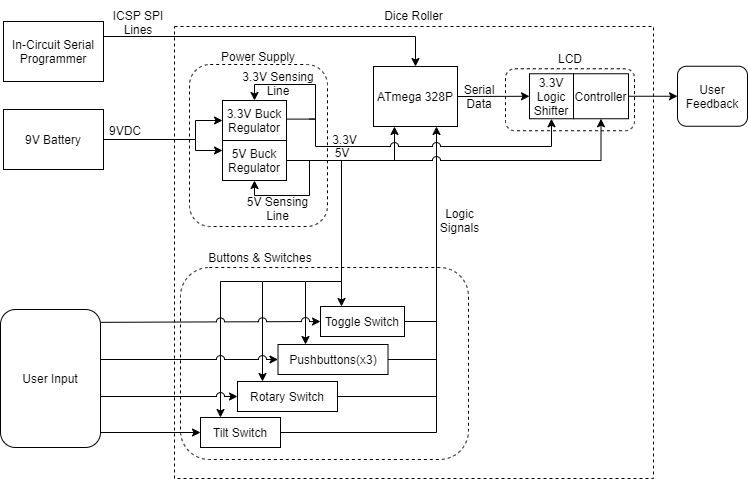

The diagram above was exported from draw.io. Its source (the exported page's mxGraphModel, read from the mxfile embedded in the PNG):
<mxGraphModel dx="1422" dy="834" grid="0" gridSize="10" guides="1" tooltips="1" connect="1" arrows="1" fold="1" page="0" pageScale="1" pageWidth="850" pageHeight="1100" math="0" shadow="0">
  <root>
    <mxCell id="0" />
    <mxCell id="1" parent="0" />
    <mxCell id="zTgTxt3tq5m9nqoCTJJP-41" value="" style="rounded=1;whiteSpace=wrap;html=1;dashed=1;fillColor=none;" vertex="1" parent="1">
      <mxGeometry x="217" y="601" width="288" height="192" as="geometry" />
    </mxCell>
    <mxCell id="zTgTxt3tq5m9nqoCTJJP-33" value="" style="rounded=1;whiteSpace=wrap;html=1;fillColor=none;dashed=1;" vertex="1" parent="1">
      <mxGeometry x="226" y="398" width="138" height="162" as="geometry" />
    </mxCell>
    <mxCell id="xb8FaLDUq3PZPZ2F9Aw6-37" value="" style="rounded=0;whiteSpace=wrap;html=1;dashed=1;fillColor=none;" parent="1" vertex="1">
      <mxGeometry x="211" y="360" width="479" height="452" as="geometry" />
    </mxCell>
    <mxCell id="xb8FaLDUq3PZPZ2F9Aw6-29" style="edgeStyle=orthogonalEdgeStyle;rounded=0;jumpStyle=arc;jumpSize=8;orthogonalLoop=1;jettySize=auto;html=1;exitX=1;exitY=0.25;exitDx=0;exitDy=0;entryX=0.5;entryY=0;entryDx=0;entryDy=0;" parent="1" source="xb8FaLDUq3PZPZ2F9Aw6-1" target="xb8FaLDUq3PZPZ2F9Aw6-9" edge="1">
      <mxGeometry relative="1" as="geometry" />
    </mxCell>
    <mxCell id="xb8FaLDUq3PZPZ2F9Aw6-1" value="In-Circuit Serial Programmer" style="rounded=0;whiteSpace=wrap;html=1;" parent="1" vertex="1">
      <mxGeometry x="40" y="355" width="100" height="60" as="geometry" />
    </mxCell>
    <mxCell id="xb8FaLDUq3PZPZ2F9Aw6-5" style="edgeStyle=orthogonalEdgeStyle;rounded=0;orthogonalLoop=1;jettySize=auto;html=1;exitX=1;exitY=0.5;exitDx=0;exitDy=0;entryX=0;entryY=0.25;entryDx=0;entryDy=0;" parent="1" source="xb8FaLDUq3PZPZ2F9Aw6-2" target="xb8FaLDUq3PZPZ2F9Aw6-3" edge="1">
      <mxGeometry relative="1" as="geometry">
        <mxPoint x="192" y="509" as="targetPoint" />
        <Array as="points">
          <mxPoint x="232" y="473" />
          <mxPoint x="232" y="484" />
        </Array>
      </mxGeometry>
    </mxCell>
    <mxCell id="xb8FaLDUq3PZPZ2F9Aw6-2" value="9V Battery" style="rounded=0;whiteSpace=wrap;html=1;" parent="1" vertex="1">
      <mxGeometry x="40" y="443" width="100" height="60" as="geometry" />
    </mxCell>
    <mxCell id="zTgTxt3tq5m9nqoCTJJP-21" style="edgeStyle=orthogonalEdgeStyle;rounded=0;jumpStyle=arc;jumpSize=8;orthogonalLoop=1;jettySize=auto;html=1;exitX=1;exitY=0.5;exitDx=0;exitDy=0;entryX=0.25;entryY=0;entryDx=0;entryDy=0;" edge="1" parent="1" source="xb8FaLDUq3PZPZ2F9Aw6-3" target="zTgTxt3tq5m9nqoCTJJP-9">
      <mxGeometry relative="1" as="geometry">
        <Array as="points">
          <mxPoint x="378" y="494" />
        </Array>
      </mxGeometry>
    </mxCell>
    <mxCell id="xb8FaLDUq3PZPZ2F9Aw6-3" value="5V Buck Regulator" style="rounded=0;whiteSpace=wrap;html=1;" parent="1" vertex="1">
      <mxGeometry x="259" y="474" width="64" height="40" as="geometry" />
    </mxCell>
    <mxCell id="xb8FaLDUq3PZPZ2F9Aw6-8" value="9VDC" style="text;html=1;strokeColor=none;fillColor=none;align=center;verticalAlign=middle;whiteSpace=wrap;rounded=0;" parent="1" vertex="1">
      <mxGeometry x="132" y="454" width="60" height="20" as="geometry" />
    </mxCell>
    <mxCell id="zTgTxt3tq5m9nqoCTJJP-16" style="edgeStyle=orthogonalEdgeStyle;rounded=0;jumpStyle=arc;jumpSize=8;orthogonalLoop=1;jettySize=auto;html=1;exitX=1;exitY=0.5;exitDx=0;exitDy=0;entryX=0;entryY=0.5;entryDx=0;entryDy=0;" edge="1" parent="1" source="xb8FaLDUq3PZPZ2F9Aw6-9" target="zTgTxt3tq5m9nqoCTJJP-15">
      <mxGeometry relative="1" as="geometry" />
    </mxCell>
    <mxCell id="xb8FaLDUq3PZPZ2F9Aw6-9" value="ATmega 328P" style="rounded=0;whiteSpace=wrap;html=1;" parent="1" vertex="1">
      <mxGeometry x="410" y="400" width="84" height="60" as="geometry" />
    </mxCell>
    <mxCell id="xb8FaLDUq3PZPZ2F9Aw6-13" value="Pushbuttons(x3)" style="rounded=0;whiteSpace=wrap;html=1;" parent="1" vertex="1">
      <mxGeometry x="314.5" y="678" width="110" height="30" as="geometry" />
    </mxCell>
    <mxCell id="xb8FaLDUq3PZPZ2F9Aw6-14" value="Rotary Switch" style="rounded=0;whiteSpace=wrap;html=1;" parent="1" vertex="1">
      <mxGeometry x="274" y="715" width="100" height="30" as="geometry" />
    </mxCell>
    <mxCell id="xb8FaLDUq3PZPZ2F9Aw6-25" style="edgeStyle=orthogonalEdgeStyle;rounded=0;jumpStyle=arc;jumpSize=10;orthogonalLoop=1;jettySize=auto;html=1;exitX=1;exitY=0.5;exitDx=0;exitDy=0;entryX=0;entryY=0.5;entryDx=0;entryDy=0;" parent="1" source="xb8FaLDUq3PZPZ2F9Aw6-20" target="xb8FaLDUq3PZPZ2F9Aw6-21" edge="1">
      <mxGeometry relative="1" as="geometry">
        <Array as="points">
          <mxPoint x="137" y="766" />
        </Array>
      </mxGeometry>
    </mxCell>
    <mxCell id="xb8FaLDUq3PZPZ2F9Aw6-20" value="User Input" style="rounded=1;whiteSpace=wrap;html=1;" parent="1" vertex="1">
      <mxGeometry x="37" y="643" width="100" height="138" as="geometry" />
    </mxCell>
    <mxCell id="xb8FaLDUq3PZPZ2F9Aw6-21" value="Tilt Switch" style="rounded=0;whiteSpace=wrap;html=1;" parent="1" vertex="1">
      <mxGeometry x="237" y="751" width="80" height="30" as="geometry" />
    </mxCell>
    <mxCell id="xb8FaLDUq3PZPZ2F9Aw6-30" value="ICSP SPI&lt;br&gt;Lines" style="text;html=1;strokeColor=none;fillColor=none;align=center;verticalAlign=middle;whiteSpace=wrap;rounded=0;" parent="1" vertex="1">
      <mxGeometry x="130" y="336" width="90" height="40" as="geometry" />
    </mxCell>
    <mxCell id="xb8FaLDUq3PZPZ2F9Aw6-36" style="edgeStyle=orthogonalEdgeStyle;rounded=0;jumpStyle=arc;jumpSize=10;orthogonalLoop=1;jettySize=auto;html=1;exitX=1;exitY=0.5;exitDx=0;exitDy=0;entryX=0;entryY=0.5;entryDx=0;entryDy=0;" parent="1" source="zTgTxt3tq5m9nqoCTJJP-14" target="xb8FaLDUq3PZPZ2F9Aw6-35" edge="1">
      <mxGeometry relative="1" as="geometry">
        <mxPoint x="672" y="434.25" as="sourcePoint" />
      </mxGeometry>
    </mxCell>
    <mxCell id="xb8FaLDUq3PZPZ2F9Aw6-34" value="Serial Data" style="text;html=1;strokeColor=none;fillColor=none;align=center;verticalAlign=middle;whiteSpace=wrap;rounded=0;" parent="1" vertex="1">
      <mxGeometry x="486" y="415" width="60" height="30" as="geometry" />
    </mxCell>
    <mxCell id="xb8FaLDUq3PZPZ2F9Aw6-35" value="User&lt;br&gt;Feedback" style="rounded=1;whiteSpace=wrap;html=1;" parent="1" vertex="1">
      <mxGeometry x="714" y="399.75" width="70" height="60" as="geometry" />
    </mxCell>
    <mxCell id="xb8FaLDUq3PZPZ2F9Aw6-38" value="Dice Roller" style="text;html=1;strokeColor=none;fillColor=none;align=center;verticalAlign=middle;whiteSpace=wrap;rounded=0;dashed=1;" parent="1" vertex="1">
      <mxGeometry x="413" y="334" width="75" height="30" as="geometry" />
    </mxCell>
    <mxCell id="zTgTxt3tq5m9nqoCTJJP-9" value="Toggle Switch" style="rounded=0;whiteSpace=wrap;html=1;" vertex="1" parent="1">
      <mxGeometry x="357" y="640" width="84" height="30" as="geometry" />
    </mxCell>
    <mxCell id="zTgTxt3tq5m9nqoCTJJP-14" value="Controller" style="rounded=0;whiteSpace=wrap;html=1;" vertex="1" parent="1">
      <mxGeometry x="610" y="407.25" width="55" height="45" as="geometry" />
    </mxCell>
    <mxCell id="zTgTxt3tq5m9nqoCTJJP-15" value="3.3V Logic Shifter" style="rounded=0;whiteSpace=wrap;html=1;" vertex="1" parent="1">
      <mxGeometry x="566" y="407.25" width="44" height="45" as="geometry" />
    </mxCell>
    <mxCell id="zTgTxt3tq5m9nqoCTJJP-17" value="3.3V Buck Regulator" style="rounded=0;whiteSpace=wrap;html=1;" vertex="1" parent="1">
      <mxGeometry x="259" y="434" width="64" height="40" as="geometry" />
    </mxCell>
    <mxCell id="zTgTxt3tq5m9nqoCTJJP-19" value="" style="endArrow=classic;html=1;rounded=0;jumpStyle=arc;jumpSize=8;edgeStyle=orthogonalEdgeStyle;exitX=1;exitY=0.5;exitDx=0;exitDy=0;entryX=0.25;entryY=1;entryDx=0;entryDy=0;" edge="1" parent="1" source="xb8FaLDUq3PZPZ2F9Aw6-3" target="xb8FaLDUq3PZPZ2F9Aw6-9">
      <mxGeometry width="50" height="50" relative="1" as="geometry">
        <mxPoint x="366" y="503" as="sourcePoint" />
        <mxPoint x="416" y="453" as="targetPoint" />
        <Array as="points">
          <mxPoint x="431" y="494" />
        </Array>
      </mxGeometry>
    </mxCell>
    <mxCell id="zTgTxt3tq5m9nqoCTJJP-22" value="" style="endArrow=classic;html=1;rounded=0;jumpStyle=arc;jumpSize=8;exitX=1;exitY=0.5;exitDx=0;exitDy=0;edgeStyle=orthogonalEdgeStyle;entryX=0.25;entryY=0;entryDx=0;entryDy=0;" edge="1" parent="1" source="xb8FaLDUq3PZPZ2F9Aw6-3" target="xb8FaLDUq3PZPZ2F9Aw6-13">
      <mxGeometry width="50" height="50" relative="1" as="geometry">
        <mxPoint x="406" y="663" as="sourcePoint" />
        <mxPoint x="456" y="613" as="targetPoint" />
        <Array as="points">
          <mxPoint x="378" y="494" />
          <mxPoint x="378" y="615" />
          <mxPoint x="342" y="615" />
        </Array>
      </mxGeometry>
    </mxCell>
    <mxCell id="zTgTxt3tq5m9nqoCTJJP-23" value="" style="endArrow=classic;html=1;rounded=0;jumpStyle=none;jumpSize=8;edgeStyle=orthogonalEdgeStyle;entryX=0.25;entryY=0;entryDx=0;entryDy=0;" edge="1" parent="1" target="xb8FaLDUq3PZPZ2F9Aw6-14">
      <mxGeometry width="50" height="50" relative="1" as="geometry">
        <mxPoint x="342" y="615" as="sourcePoint" />
        <mxPoint x="456" y="580" as="targetPoint" />
        <Array as="points">
          <mxPoint x="299" y="615" />
        </Array>
      </mxGeometry>
    </mxCell>
    <mxCell id="zTgTxt3tq5m9nqoCTJJP-24" value="" style="endArrow=classic;html=1;rounded=0;jumpStyle=none;jumpSize=8;edgeStyle=orthogonalEdgeStyle;entryX=0.25;entryY=0;entryDx=0;entryDy=0;" edge="1" parent="1" target="xb8FaLDUq3PZPZ2F9Aw6-21">
      <mxGeometry width="50" height="50" relative="1" as="geometry">
        <mxPoint x="299" y="615" as="sourcePoint" />
        <mxPoint x="456" y="580" as="targetPoint" />
        <Array as="points">
          <mxPoint x="257" y="615" />
        </Array>
      </mxGeometry>
    </mxCell>
    <mxCell id="xb8FaLDUq3PZPZ2F9Aw6-24" style="edgeStyle=orthogonalEdgeStyle;rounded=0;jumpStyle=arc;jumpSize=8;orthogonalLoop=1;jettySize=auto;html=1;exitX=1;exitY=0.25;exitDx=0;exitDy=0;entryX=0;entryY=0.5;entryDx=0;entryDy=0;" parent="1" source="xb8FaLDUq3PZPZ2F9Aw6-20" target="xb8FaLDUq3PZPZ2F9Aw6-14" edge="1">
      <mxGeometry relative="1" as="geometry">
        <Array as="points">
          <mxPoint x="137" y="730" />
        </Array>
      </mxGeometry>
    </mxCell>
    <mxCell id="xb8FaLDUq3PZPZ2F9Aw6-23" style="edgeStyle=orthogonalEdgeStyle;rounded=0;orthogonalLoop=1;jettySize=auto;html=1;exitX=1;exitY=0.1;exitDx=0;exitDy=0;entryX=0;entryY=0.5;entryDx=0;entryDy=0;exitPerimeter=0;jumpStyle=arc;jumpSize=8;" parent="1" source="xb8FaLDUq3PZPZ2F9Aw6-20" target="xb8FaLDUq3PZPZ2F9Aw6-13" edge="1">
      <mxGeometry relative="1" as="geometry">
        <Array as="points">
          <mxPoint x="137" y="693" />
        </Array>
      </mxGeometry>
    </mxCell>
    <mxCell id="zTgTxt3tq5m9nqoCTJJP-12" value="" style="endArrow=classic;html=1;rounded=0;jumpStyle=arc;jumpSize=8;exitX=1.007;exitY=0.093;exitDx=0;exitDy=0;entryX=0;entryY=0.5;entryDx=0;entryDy=0;exitPerimeter=0;" edge="1" parent="1" source="xb8FaLDUq3PZPZ2F9Aw6-20" target="zTgTxt3tq5m9nqoCTJJP-9">
      <mxGeometry width="50" height="50" relative="1" as="geometry">
        <mxPoint x="473" y="635" as="sourcePoint" />
        <mxPoint x="523" y="585" as="targetPoint" />
      </mxGeometry>
    </mxCell>
    <mxCell id="zTgTxt3tq5m9nqoCTJJP-25" value="" style="endArrow=classic;html=1;rounded=0;jumpStyle=none;jumpSize=8;edgeStyle=orthogonalEdgeStyle;entryX=0.5;entryY=1;entryDx=0;entryDy=0;" edge="1" parent="1" target="xb8FaLDUq3PZPZ2F9Aw6-3">
      <mxGeometry width="50" height="50" relative="1" as="geometry">
        <mxPoint x="346" y="494" as="sourcePoint" />
        <mxPoint x="456" y="533" as="targetPoint" />
        <Array as="points">
          <mxPoint x="346" y="529" />
          <mxPoint x="291" y="529" />
        </Array>
      </mxGeometry>
    </mxCell>
    <mxCell id="zTgTxt3tq5m9nqoCTJJP-27" value="" style="endArrow=classic;html=1;rounded=0;jumpStyle=arc;jumpSize=8;edgeStyle=orthogonalEdgeStyle;entryX=0.5;entryY=0;entryDx=0;entryDy=0;" edge="1" parent="1" target="zTgTxt3tq5m9nqoCTJJP-17">
      <mxGeometry width="50" height="50" relative="1" as="geometry">
        <mxPoint x="346" y="452.5" as="sourcePoint" />
        <mxPoint x="367" y="436" as="targetPoint" />
        <Array as="points">
          <mxPoint x="352" y="452" />
          <mxPoint x="352" y="418" />
          <mxPoint x="291" y="418" />
        </Array>
      </mxGeometry>
    </mxCell>
    <mxCell id="zTgTxt3tq5m9nqoCTJJP-28" value="3.3V" style="text;html=1;strokeColor=none;fillColor=none;align=center;verticalAlign=middle;whiteSpace=wrap;rounded=0;" vertex="1" parent="1">
      <mxGeometry x="368" y="464.25" width="27" height="17.5" as="geometry" />
    </mxCell>
    <mxCell id="zTgTxt3tq5m9nqoCTJJP-29" value="5V" style="text;html=1;strokeColor=none;fillColor=none;align=center;verticalAlign=middle;whiteSpace=wrap;rounded=0;" vertex="1" parent="1">
      <mxGeometry x="370" y="479" width="18" height="13" as="geometry" />
    </mxCell>
    <mxCell id="zTgTxt3tq5m9nqoCTJJP-30" value="5V Sensing Line" style="text;html=1;strokeColor=none;fillColor=none;align=center;verticalAlign=middle;whiteSpace=wrap;rounded=0;" vertex="1" parent="1">
      <mxGeometry x="279" y="529" width="71" height="26" as="geometry" />
    </mxCell>
    <mxCell id="zTgTxt3tq5m9nqoCTJJP-31" value="3.3V Sensing Line" style="text;html=1;strokeColor=none;fillColor=none;align=center;verticalAlign=middle;whiteSpace=wrap;rounded=0;" vertex="1" parent="1">
      <mxGeometry x="276.5" y="403" width="76" height="27" as="geometry" />
    </mxCell>
    <mxCell id="zTgTxt3tq5m9nqoCTJJP-32" value="" style="endArrow=classic;html=1;rounded=0;jumpStyle=arc;jumpSize=8;edgeStyle=orthogonalEdgeStyle;entryX=0;entryY=0.5;entryDx=0;entryDy=0;" edge="1" parent="1" target="zTgTxt3tq5m9nqoCTJJP-17">
      <mxGeometry width="50" height="50" relative="1" as="geometry">
        <mxPoint x="232" y="473" as="sourcePoint" />
        <mxPoint x="301" y="488" as="targetPoint" />
        <Array as="points">
          <mxPoint x="232" y="454" />
        </Array>
      </mxGeometry>
    </mxCell>
    <mxCell id="zTgTxt3tq5m9nqoCTJJP-34" value="Power Supply" style="text;html=1;strokeColor=none;fillColor=none;align=center;verticalAlign=middle;whiteSpace=wrap;rounded=0;dashed=1;" vertex="1" parent="1">
      <mxGeometry x="252" y="382" width="86" height="16" as="geometry" />
    </mxCell>
    <mxCell id="zTgTxt3tq5m9nqoCTJJP-35" value="" style="rounded=1;whiteSpace=wrap;html=1;dashed=1;fillColor=none;" vertex="1" parent="1">
      <mxGeometry x="542" y="402.25" width="129" height="62" as="geometry" />
    </mxCell>
    <mxCell id="zTgTxt3tq5m9nqoCTJJP-36" value="LCD" style="text;html=1;strokeColor=none;fillColor=none;align=center;verticalAlign=middle;whiteSpace=wrap;rounded=0;dashed=1;" vertex="1" parent="1">
      <mxGeometry x="576.5" y="377.25" width="60" height="30" as="geometry" />
    </mxCell>
    <mxCell id="zTgTxt3tq5m9nqoCTJJP-37" value="" style="endArrow=classic;html=1;rounded=0;jumpStyle=arc;jumpSize=8;edgeStyle=orthogonalEdgeStyle;exitX=1;exitY=0.5;exitDx=0;exitDy=0;entryX=0.75;entryY=1;entryDx=0;entryDy=0;" edge="1" parent="1" source="xb8FaLDUq3PZPZ2F9Aw6-21" target="xb8FaLDUq3PZPZ2F9Aw6-9">
      <mxGeometry width="50" height="50" relative="1" as="geometry">
        <mxPoint x="437" y="605" as="sourcePoint" />
        <mxPoint x="487" y="555" as="targetPoint" />
      </mxGeometry>
    </mxCell>
    <mxCell id="zTgTxt3tq5m9nqoCTJJP-20" value="" style="endArrow=classic;html=1;rounded=0;jumpStyle=arc;jumpSize=8;edgeStyle=orthogonalEdgeStyle;exitX=1;exitY=0.5;exitDx=0;exitDy=0;entryX=0.5;entryY=1;entryDx=0;entryDy=0;" edge="1" parent="1" source="xb8FaLDUq3PZPZ2F9Aw6-3" target="zTgTxt3tq5m9nqoCTJJP-14">
      <mxGeometry width="50" height="50" relative="1" as="geometry">
        <mxPoint x="366" y="503" as="sourcePoint" />
        <mxPoint x="416" y="453" as="targetPoint" />
      </mxGeometry>
    </mxCell>
    <mxCell id="zTgTxt3tq5m9nqoCTJJP-26" value="" style="endArrow=classic;html=1;rounded=0;jumpStyle=arc;jumpSize=8;edgeStyle=orthogonalEdgeStyle;exitX=0.999;exitY=0.465;exitDx=0;exitDy=0;entryX=0.5;entryY=1;entryDx=0;entryDy=0;exitPerimeter=0;" edge="1" parent="1" source="zTgTxt3tq5m9nqoCTJJP-17" target="zTgTxt3tq5m9nqoCTJJP-15">
      <mxGeometry width="50" height="50" relative="1" as="geometry">
        <mxPoint x="406" y="503" as="sourcePoint" />
        <mxPoint x="456" y="453" as="targetPoint" />
        <Array as="points">
          <mxPoint x="352" y="453" />
          <mxPoint x="352" y="480" />
          <mxPoint x="588" y="480" />
        </Array>
      </mxGeometry>
    </mxCell>
    <mxCell id="zTgTxt3tq5m9nqoCTJJP-38" value="" style="endArrow=none;html=1;rounded=0;jumpStyle=arc;jumpSize=8;exitX=1;exitY=0.5;exitDx=0;exitDy=0;edgeStyle=orthogonalEdgeStyle;" edge="1" parent="1" source="xb8FaLDUq3PZPZ2F9Aw6-14">
      <mxGeometry width="50" height="50" relative="1" as="geometry">
        <mxPoint x="437" y="652" as="sourcePoint" />
        <mxPoint x="473" y="730" as="targetPoint" />
      </mxGeometry>
    </mxCell>
    <mxCell id="zTgTxt3tq5m9nqoCTJJP-39" value="" style="endArrow=none;html=1;rounded=0;jumpStyle=arc;jumpSize=8;exitX=1;exitY=0.5;exitDx=0;exitDy=0;" edge="1" parent="1" source="xb8FaLDUq3PZPZ2F9Aw6-13">
      <mxGeometry width="50" height="50" relative="1" as="geometry">
        <mxPoint x="403" y="724" as="sourcePoint" />
        <mxPoint x="473" y="693" as="targetPoint" />
      </mxGeometry>
    </mxCell>
    <mxCell id="zTgTxt3tq5m9nqoCTJJP-40" value="" style="endArrow=none;html=1;rounded=0;jumpStyle=arc;jumpSize=8;exitX=1;exitY=0.5;exitDx=0;exitDy=0;" edge="1" parent="1" source="zTgTxt3tq5m9nqoCTJJP-9">
      <mxGeometry width="50" height="50" relative="1" as="geometry">
        <mxPoint x="403" y="685" as="sourcePoint" />
        <mxPoint x="473" y="655" as="targetPoint" />
      </mxGeometry>
    </mxCell>
    <mxCell id="zTgTxt3tq5m9nqoCTJJP-42" value="Logic Signals" style="text;html=1;strokeColor=none;fillColor=none;align=center;verticalAlign=middle;whiteSpace=wrap;rounded=0;dashed=1;" vertex="1" parent="1">
      <mxGeometry x="467" y="539" width="59" height="30" as="geometry" />
    </mxCell>
    <mxCell id="zTgTxt3tq5m9nqoCTJJP-43" value="Buttons &amp;amp; Switches" style="text;html=1;strokeColor=none;fillColor=none;align=center;verticalAlign=middle;whiteSpace=wrap;rounded=0;dashed=1;" vertex="1" parent="1">
      <mxGeometry x="240.5" y="581" width="112" height="20" as="geometry" />
    </mxCell>
  </root>
</mxGraphModel>